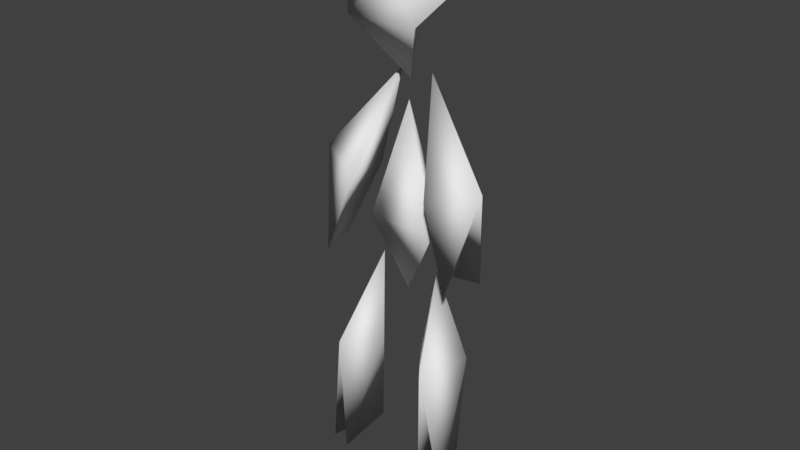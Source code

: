 # Source: Character.blend  (saved by Blender 2.78.0; exported with 4.5.12 LTS)
import bpy
from mathutils import Matrix  # noqa: F401  (used for matrix-valued properties, if any)

bpy.ops.wm.read_factory_settings(use_empty=True)
scene = bpy.context.scene
scene.name = 'Scene'

# ---- collections
col_collection_1 = bpy.data.collections.new('Collection 1'); scene.collection.children.link(col_collection_1)
col_collection_2 = bpy.data.collections.new('Collection 2'); scene.collection.children.link(col_collection_2)

# ---- world
world_world = bpy.data.worlds.new('World'); scene.world = world_world
world_world.color = (0.05088, 0.05088, 0.05088)
world_world.use_sun_shadow = False
world_world.sun_shadow_jitter_overblur = 0.0
world_world.cycles.sampling_method = 'MANUAL'

# ---- meshes
me_plane_004 = bpy.data.meshes.new('Plane.004')
me_plane_004.from_pydata([(-0.6545, -0.3705, 8.206), (0.6545, -0.3705, 8.206), (-1.711e-07, -0.1717, 8.909), (-1.939, 1.13, 9.983), (1.939, 1.13, 9.983), (3.109e-07, 0.6349, 8.462), (1.202e-07, 0.398, 9.158), (4.736e-08, 0.3542, 7.115), (1.269, -0.3545, 3.913), (1.465, 0.3614, 3.903), (0.3112, 0.5086, 7.228), (-1.243, -0.3552, 3.92), (-1.441, 0.3522, 3.888), (-0.2873, 0.5086, 7.228), (1.267, -0.3547, -0.01647), (0.8602, -0.4583, -0.05374), (0.5902, 0.3538, 3.832), (-1.237, -0.3398, -0.06876), (-0.8373, -0.4569, -0.05766), (-0.5663, 0.3538, 3.832), (-0.6545, 0.1222, 4.591), (0.6545, 0.1222, 4.591), (4.64e-07, 1.142, 4.399), (4.381e-08, 0.3178, 3.296), (3.636e-08, 0.3178, 6.77), (-0.7498, -0.267, 5.368), (0.7738, -0.267, 5.368), (-1.596, 0.1143, 5.642), (-1.081, 0.8982, 5.175), (-1.225, -0.07494, 4.146), (1.62, 0.1143, 5.642), (1.105, 0.8982, 5.175), (1.249, -0.07494, 4.146), (-0.3966, 0.1231, 2.25), (-1.215, 0.377, 2.35), (-0.8923, -0.5206, 2.234), (-0.8698, 0.6317, 0.04419), (0.4205, 0.1231, 2.25), (1.238, 0.377, 2.35), (0.9163, -0.5206, 2.234), (0.8937, 0.6317, 0.04419)], [], [(2, 0, 1), (3, 0, 2), (2, 1, 4), (4, 6, 2), (5, 6, 4), (4, 1, 5), (2, 6, 3), (6, 5, 3), (3, 5, 0), (1, 0, 7), (0, 5, 7), (5, 1, 7), (30, 31, 10), (26, 30, 10), (10, 31, 26), (26, 31, 32), (27, 13, 28), (25, 13, 27), (13, 25, 28), (25, 29, 28), (38, 37, 16), (39, 38, 16), (16, 37, 39), (37, 38, 40), (34, 19, 33), (35, 19, 34), (19, 35, 33), (33, 36, 34), (21, 20, 23), (20, 22, 23), (22, 21, 23), (20, 21, 24), (22, 24, 21), (20, 24, 22), (11, 25, 27), (11, 27, 29), (11, 29, 25), (8, 30, 26), (8, 32, 30), (8, 26, 32), (12, 27, 28), (12, 28, 29), (12, 29, 27), (9, 31, 30), (9, 32, 31), (9, 30, 32), (18, 36, 33), (18, 35, 36), (18, 33, 35), (17, 35, 34), (17, 34, 36), (17, 36, 35), (15, 37, 40), (15, 40, 39), (15, 39, 37), (14, 38, 39), (14, 40, 38), (14, 39, 40)])
me_plane_004.polygons.foreach_set('use_smooth', [True] * 58)
_uv = me_plane_004.uv_layers.new(name='UVMap')
_uv.uv.foreach_set('vector', [0.2323, 0.2612, 0.3356, 0.2931, 0.2157, 0.3716, 0.3551, 0.0, 0.3356, 0.2931, 0.2323, 0.2612, 0.2323, 0.2612, 0.2157, 0.3716, 0.0, 0.2326, 0.0, 0.2326, 0.2227, 0.2179, 0.2323, 0.2612, 0.6821, 0.7526, 0.7385, 0.7323, 0.7385, 0.9327, 0.8522, 0.0, 0.9275, 0.1419, 0.8218, 0.2085, 0.1202, 0.9157, 0.07094, 0.8715, 0.1202, 0.7556, 0.9286, 0.7561, 1.0, 0.7137, 1.0, 1.0, 0.6192, 0.3866, 0.4908, 0.141, 0.6192, 0.08901, 0.2157, 0.3716, 0.3356, 0.2931, 0.3551, 0.4054, 0.6192, 0.08901, 0.4908, 0.141, 0.4928, 0.0, 0.8218, 0.2085, 0.9275, 0.1419, 0.9275, 0.3099, 0.2304, 0.5637, 0.3373, 0.5246, 0.3373, 0.7781, 0.9286, 0.9461, 0.8369, 0.9461, 0.8883, 0.7137, 0.009336, 0.7556, 0.0, 0.5172, 0.1235, 0.5527, 0.1235, 0.5527, 0.0, 0.5172, 0.1235, 0.4054, 0.8369, 0.5794, 0.8786, 0.4259, 0.9456, 0.5476, 0.2304, 0.5536, 0.2304, 0.7847, 0.1235, 0.575, 0.8369, 0.4259, 0.8369, 0.6607, 0.7416, 0.6244, 0.8369, 0.6607, 0.7811, 0.7866, 0.7416, 0.6244, 0.193, 0.9642, 0.1235, 0.921, 0.193, 0.7847, 0.3551, 0.6235, 0.4625, 0.6346, 0.4336, 0.8128, 0.9588, 0.0, 0.9981, 0.1801, 0.9275, 0.2046, 0.6821, 0.995, 0.6192, 0.995, 0.6555, 0.7323, 0.8218, 0.2692, 0.7482, 0.4247, 0.7296, 0.247, 0.294, 0.7781, 0.294, 0.9796, 0.2304, 0.8063, 0.7296, 0.4259, 0.6192, 0.2458, 0.7092, 0.2426, 0.7296, 0.247, 0.8218, 0.0, 0.8218, 0.2692, 0.3551, 0.2175, 0.4908, 0.262, 0.3935, 0.378, 0.6192, 0.5704, 0.7416, 0.6333, 0.623, 0.7323, 0.6072, 0.4852, 0.4908, 0.5398, 0.5393, 0.3866, 0.4908, 0.262, 0.3551, 0.2175, 0.4908, 0.0, 0.6072, 0.4852, 0.6072, 0.7722, 0.4908, 0.5398, 0.6192, 0.5704, 0.7416, 0.4259, 0.7416, 0.6333, 0.1897, 0.5287, 0.2304, 0.5536, 0.1235, 0.575, 0.175, 0.5317, 0.1235, 0.575, 0.1897, 0.4054, 0.1841, 0.5084, 0.1897, 0.4054, 0.2304, 0.5536, 0.5313, 0.8981, 0.5748, 0.929, 0.4908, 0.929, 0.5154, 0.8674, 0.4934, 0.7722, 0.5748, 0.929, 0.5149, 0.8981, 0.4908, 0.929, 0.4934, 0.7722, 0.8837, 0.594, 0.8369, 0.5794, 0.9456, 0.5476, 0.9198, 0.5834, 0.9456, 0.5476, 0.9456, 0.7137, 0.9198, 0.6385, 0.9456, 0.7137, 0.8369, 0.5794, 0.2958, 0.5111, 0.3373, 0.5246, 0.2304, 0.5637, 0.2871, 0.49, 0.2883, 0.4054, 0.3373, 0.5246, 0.2768, 0.518, 0.2304, 0.5637, 0.2883, 0.4054, 0.692, 0.1436, 0.7296, 0.0, 0.7092, 0.2426, 0.6576, 0.2203, 0.6192, 0.2458, 0.7296, 0.0, 0.3557, 0.001745, 0.3368, 0.2934, 0.2337, 0.262, 0.355, 0.001404, 0.3369, 0.294, 0.2336, 0.2621, 0.05256, 0.7928, 0.07094, 0.7556, 0.07094, 0.9871, 0.05256, 0.8765, 0.07094, 0.9871, 0.0, 0.8044, 0.9778, 0.2111, 0.9981, 0.1801, 0.9981, 0.4167, 0.9778, 0.2827, 0.9981, 0.4167, 0.9275, 0.2046, 0.355, 0.001884, 0.3364, 0.2936, 0.2334, 0.2622, 0.3551, 0.001704, 0.3367, 0.2931, 0.2336, 0.2626, 0.4287, 0.5408, 0.4625, 0.378, 0.4625, 0.6346, 0.4047, 0.5955, 0.3551, 0.6235, 0.4625, 0.378])
me_plane_004.materials.append(None)
me_plane_004.use_remesh_preserve_volume = False
me_plane_004.use_remesh_preserve_attributes = False
me_plane_004.use_mirror_vertex_groups = False
me_plane_004.update()
arm_armature = bpy.data.armatures.new('Armature')  # bones are not reproduced

# ---- objects
ob_mesh = bpy.data.objects.new('Mesh', me_plane_004)
ob_armature = bpy.data.objects.new('Armature', arm_armature)

# ---- transforms, parenting, visibility, modifiers, constraints
ob_mesh.parent = ob_armature
ob_mesh.location = (0.0, 0.0, 0.0)
ob_mesh.scale = (0.3, 0.3, 0.3)
ob_mesh.lineart.crease_threshold = 0.0
_vg = ob_mesh.vertex_groups.new(name='Chest')
_vg.add([20, 21, 22, 23, 24], 1.0, 'REPLACE')
_vg = ob_mesh.vertex_groups.new(name='Head')
_vg.add([0, 1, 2, 3, 4, 5, 6, 7], 1.0, 'REPLACE')
_vg = ob_mesh.vertex_groups.new(name='LeftArm')
_vg.add([8, 9, 10, 26, 30, 31, 32], 1.0, 'REPLACE')
_vg = ob_mesh.vertex_groups.new(name='RightArm')
_vg.add([11, 12, 13, 25, 27, 28, 29], 1.0, 'REPLACE')
_vg = ob_mesh.vertex_groups.new(name='Bone.006')
_vg.add([17, 18, 19, 33, 34, 35, 36], 1.0, 'REPLACE')
_vg = ob_mesh.vertex_groups.new(name='LeftLeg')
_vg.add([14, 15, 16, 37, 38, 39, 40], 1.0, 'REPLACE')
_vg = ob_mesh.vertex_groups.new(name='RightLeg')
_vg.add([17, 18, 19, 33, 34, 35, 36], 1.0, 'REPLACE')
_m = ob_mesh.modifiers.new('Armature', 'ARMATURE')
_m.object = ob_armature
ob_armature.location = (0.0, 0.0, 0.0)
ob_armature.show_in_front = True
ob_armature.lineart.crease_threshold = 0.0

# ---- collection membership
col_collection_1.objects.link(ob_mesh)
col_collection_2.objects.link(ob_armature)

# ---- scene / render settings (as saved in the file)
scene.frame_start = 0; scene.frame_end = 81; scene.frame_set(20)
scene.render.engine = 'BLENDER_EEVEE_NEXT'
scene.render.resolution_percentage = 50
scene.render.dither_intensity = 0.0
scene.cycles.use_denoising = False
scene.cycles.samples = 128
scene.cycles.sampling_pattern = 'TABULATED_SOBOL'
scene.cycles.light_sampling_threshold = 0.0
scene.cycles.use_adaptive_sampling = False
scene.cycles.use_light_tree = False
scene.cycles.blur_glossy = 0.0
scene.cycles.sample_clamp_indirect = 0.0
scene.view_settings.view_transform = 'Standard'
bpy.context.view_layer.update()

# ---- added for rendering (the .blend has no active camera and no usable light): camera, sun
cam_auto = bpy.data.cameras.new('AutoCamera')
cam_auto.lens = 50.0
cam_auto.sensor_width = 36.0
cam_auto.clip_end = 1000.0
ob_auto_camera = bpy.data.objects.new('AutoCamera', cam_auto)
scene.collection.objects.link(ob_auto_camera)
ob_auto_camera.location = (3.16067, -3.76693, 3.91214)
ob_auto_camera.rotation_euler = (1.09748, -7.21219e-08, 0.694738)
scene.camera = ob_auto_camera
light_auto_sun = bpy.data.lights.new('AutoSun', 'SUN')
light_auto_sun.energy = 3.0
light_auto_sun.angle = 0.0523599
ob_auto_sun = bpy.data.objects.new('AutoSun', light_auto_sun)
scene.collection.objects.link(ob_auto_sun)
ob_auto_sun.rotation_euler = (0.872665, 0.174533, 0.523599)
bpy.context.view_layer.update()
